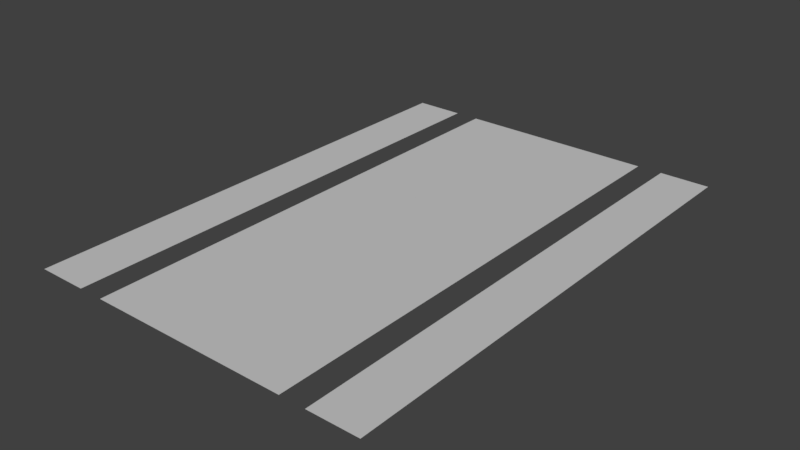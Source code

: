 # Source: lanes.blend  (saved by Blender 2.79.0; exported with 4.5.12 LTS)
import bpy
from mathutils import Matrix  # noqa: F401  (used for matrix-valued properties, if any)

bpy.ops.wm.read_factory_settings(use_empty=True)
scene = bpy.context.scene
scene.name = 'Scene'

# ---- collections
col_collection_1 = bpy.data.collections.new('Collection 1'); scene.collection.children.link(col_collection_1)

# ---- materials (node trees are filled in below, after node groups)
mat_01___default = bpy.data.materials.new('01 - Default')
mat_01___default.alpha_threshold = 0.0
mat_01___default.use_transparent_shadow = False
mat_01___default.diffuse_color = (0.5882, 0.5882, 0.5882, 1.0)
mat_01___default.specular_color = (0.9, 0.9, 0.9)
mat_01___default.roughness = 0.5
mat_01___default.specular_intensity = 0.0

# ---- material node trees

# ---- world
world_world = bpy.data.worlds.new('World'); scene.world = world_world
world_world.color = (0.05088, 0.05088, 0.05088)
world_world.use_sun_shadow = False
world_world.sun_shadow_jitter_overblur = 0.0
world_world.cycles.sampling_method = 'MANUAL'

# ---- meshes
me_untitled_002 = bpy.data.meshes.new('Untitled.002')
me_untitled_002.from_pydata([(8.3e-28, 1800.0, 3.855e-29), (8.324e-28, 2000.0, 3.855e-29), (8.25e-28, 1400.0, 3.855e-29), (8.103e-28, 200.0, 3.855e-29), (8.152e-28, 600.0, 3.855e-29), (8.078e-28, -9.095e-13, 3.855e-29), (8.374e-28, 2400.0, 3.855e-29), (4000.0, 2400.0, -1.075e-29), (4000.0, 2000.0, -1.075e-29), (4000.0, 1800.0, -1.075e-29), (4000.0, 1400.0, -1.075e-29), (4000.0, 1200.0, -1.075e-29), (4000.0, 800.0, -1.075e-29), (8.177e-28, 800.0, 3.855e-29), (8.226e-28, 1200.0, 3.855e-29), (4000.0, 600.0, -1.075e-29), (4000.0, 200.0, -1.075e-29), (4000.0, -9.095e-13, -1.075e-29), (4000.0, -400.0, -1.075e-29), (8.029e-28, -400.0, 3.855e-29)], [], [(5, 19, 18, 17)])
me_untitled_002.polygons.foreach_set('use_smooth', [True] * 1)
_uv = me_untitled_002.uv_layers.new(name='UVChannel_1')
_uv.uv.foreach_set('vector', [1.0, 1.0, 1.0, 0.0, 0.0, 0.0, 0.0, 1.0])
me_untitled_002.materials.append(mat_01___default)
me_untitled_002.use_remesh_preserve_volume = False
me_untitled_002.use_remesh_preserve_attributes = False
me_untitled_002.use_mirror_vertex_groups = False
me_untitled_002.update()
me_untitled_002.normals_split_custom_set([tuple(v) for v in zip(*[iter([1.233e-32, 0.0, 1.0, 1.233e-32, 0.0, 1.0, 1.233e-32, 0.0, 1.0, 1.233e-32, 0.0, 1.0])] * 3)])
me_untitled_003 = bpy.data.meshes.new('Untitled.003')
me_untitled_003.from_pydata([(1.63e-27, 1200.0, 4.004e-29), (1.633e-27, 1400.0, 4.004e-29), (1.625e-27, 800.0, 4.004e-29), (1.611e-27, -400.0, 4.004e-29), (1.616e-27, 4.547e-13, 4.004e-29), (1.608e-27, -600.0, 4.004e-29), (1.638e-27, 1800.0, 4.004e-29), (4000.0, 1800.0, 4.004e-29), (4000.0, 1400.0, 4.004e-29), (4000.0, 1200.0, 4.004e-29), (4000.0, 800.0, 4.004e-29), (4000.0, 600.0, 4.004e-29), (4000.0, 200.0, 4.004e-29), (1.618e-27, 200.0, 4.004e-29), (1.623e-27, 600.0, 4.004e-29), (4000.0, 4.547e-13, 4.004e-29), (4000.0, -400.0, 4.004e-29), (4000.0, -600.0, 4.004e-29), (4000.0, -1000.0, 4.004e-29), (1.603e-27, -1000.0, 4.004e-29)], [], [(4, 3, 16, 15)])
me_untitled_003.polygons.foreach_set('use_smooth', [True] * 1)
_uv = me_untitled_003.uv_layers.new(name='UVChannel_1')
_uv.uv.foreach_set('vector', [1.0, 1.0, 1.0, 0.0, 0.0, 0.0, 0.0, 1.0])
me_untitled_003.materials.append(mat_01___default)
me_untitled_003.use_remesh_preserve_volume = False
me_untitled_003.use_remesh_preserve_attributes = False
me_untitled_003.use_mirror_vertex_groups = False
me_untitled_003.update()
me_untitled_003.normals_split_custom_set([tuple(v) for v in zip(*[iter([0.0, 0.0, 1.0, 0.0, 0.0, 1.0, 0.0, 0.0, 1.0, 0.0, 0.0, 1.0])] * 3)])
me_untitled_001 = bpy.data.meshes.new('Untitled.001')
me_untitled_001.from_pydata([(1.623e-27, 600.0, 2.516e-29), (1.625e-27, 800.0, 2.516e-29), (1.618e-27, 200.0, 2.516e-29), (1.603e-27, -1000.0, 2.516e-29), (1.608e-27, -600.0, 2.516e-29), (1.601e-27, -1200.0, 2.516e-29), (1.63e-27, 1200.0, 2.516e-29), (4000.0, 1200.0, 2.516e-29), (4000.0, 800.0, 2.516e-29), (4000.0, 600.0, 2.516e-29), (4000.0, 200.0, 2.516e-29), (4000.0, -5.028e-28, 2.516e-29), (4000.0, -400.0, 2.516e-29), (1.611e-27, -400.0, 2.516e-29), (1.616e-27, -4.535e-28, 2.516e-29), (4000.0, -600.0, 2.516e-29), (4000.0, -1000.0, 2.516e-29), (4000.0, -1200.0, 2.516e-29), (4000.0, -1600.0, 2.516e-29), (1.596e-27, -1600.0, 2.516e-29)], [], [(14, 13, 12, 11)])
me_untitled_001.polygons.foreach_set('use_smooth', [True] * 1)
_uv = me_untitled_001.uv_layers.new(name='UVChannel_1')
_uv.uv.foreach_set('vector', [1.0, 1.0, 1.0, 0.0, 0.0, 0.0, 0.0, 1.0])
me_untitled_001.materials.append(mat_01___default)
me_untitled_001.use_remesh_preserve_volume = False
me_untitled_001.use_remesh_preserve_attributes = False
me_untitled_001.use_mirror_vertex_groups = False
me_untitled_001.update()
me_untitled_001.normals_split_custom_set([tuple(v) for v in zip(*[iter([0.0, 0.0, 1.0, 0.0, 0.0, 1.0, 0.0, 0.0, 1.0, 0.0, 0.0, 1.0])] * 3)])
me_untitled_004 = bpy.data.meshes.new('Untitled.004')
me_untitled_004.from_pydata([(1.616e-27, -5.684e-14, 4.097e-29), (1.616e-27, 200.0, 4.097e-29), (1.616e-27, -400.0, 4.097e-29), (1.616e-27, -1600.0, 4.097e-29), (1.616e-27, -1200.0, 4.097e-29), (1.616e-27, -1800.0, 4.097e-29), (1.616e-27, 600.0, 4.097e-29), (4000.0, 600.0, 4.097e-29), (4000.0, 200.0, 4.097e-29), (4000.0, -5.684e-14, 4.097e-29), (4000.0, -400.0, 4.097e-29), (4000.0, -600.0, 4.097e-29), (4000.0, -1000.0, 4.097e-29), (1.616e-27, -1000.0, 4.097e-29), (1.616e-27, -600.0, 4.097e-29), (4000.0, -1200.0, 4.097e-29), (4000.0, -1600.0, 4.097e-29), (4000.0, -1800.0, 4.097e-29), (4000.0, -2200.0, 4.097e-29), (1.616e-27, -2200.0, 4.097e-29)], [], [(0, 2, 10, 9)])
me_untitled_004.polygons.foreach_set('use_smooth', [True] * 1)
_uv = me_untitled_004.uv_layers.new(name='UVChannel_1')
_uv.uv.foreach_set('vector', [1.0, 1.0, 1.0, 0.0, 0.0, 0.0, 0.0, 1.0])
me_untitled_004.materials.append(mat_01___default)
me_untitled_004.use_remesh_preserve_volume = False
me_untitled_004.use_remesh_preserve_attributes = False
me_untitled_004.use_mirror_vertex_groups = False
me_untitled_004.update()
me_untitled_004.normals_split_custom_set([tuple(v) for v in zip(*[iter([0.0, 0.0, 1.0, 0.0, 0.0, 1.0, 0.0, 0.0, 1.0, 0.0, 0.0, 1.0])] * 3)])
me_untitled_005 = bpy.data.meshes.new('Untitled.005')
me_untitled_005.from_pydata([(5.684e-14, -600.0, 4.26e-29), (5.684e-14, -400.0, 4.26e-29), (5.684e-14, -1000.0, 4.26e-29), (5.684e-14, -2200.0, 4.26e-29), (5.684e-14, -1800.0, 4.26e-29), (5.684e-14, -2400.0, 4.26e-29), (5.684e-14, -4.144e-28, 4.26e-29), (4000.0, -4.637e-28, -6.704e-30), (4000.0, -400.0, -6.704e-30), (4000.0, -600.0, -6.704e-30), (4000.0, -1000.0, -6.704e-30), (4000.0, -1200.0, -6.704e-30), (4000.0, -1600.0, -6.704e-30), (5.684e-14, -1600.0, 4.26e-29), (5.684e-14, -1200.0, 4.26e-29), (4000.0, -1800.0, -6.704e-30), (4000.0, -2200.0, -6.704e-30), (4000.0, -2400.0, -6.704e-30), (4000.0, -2800.0, -6.704e-30), (5.684e-14, -2800.0, 4.26e-29)], [], [(6, 1, 8, 7)])
me_untitled_005.polygons.foreach_set('use_smooth', [True] * 1)
_uv = me_untitled_005.uv_layers.new(name='UVChannel_1')
_uv.uv.foreach_set('vector', [1.0, 1.0, 1.0, 0.0, 0.0, 0.0, 0.0, 1.0])
me_untitled_005.materials.append(mat_01___default)
me_untitled_005.use_remesh_preserve_volume = False
me_untitled_005.use_remesh_preserve_attributes = False
me_untitled_005.use_mirror_vertex_groups = False
me_untitled_005.update()
me_untitled_005.normals_split_custom_set([tuple(v) for v in zip(*[iter([1.233e-32, 0.0, 1.0, 1.233e-32, 0.0, 1.0, 1.233e-32, 0.0, 1.0, 1.233e-32, 0.0, 1.0])] * 3)])
me_untitled = bpy.data.meshes.new('Untitled')
me_untitled.from_pydata([(0.0, 400.0, -1.203e-29), (0.0, 600.0, -1.203e-29), (0.0, -2.274e-13, -1.203e-29), (0.0, -1200.0, -1.203e-29), (0.0, -800.0, -1.203e-29), (0.0, -1400.0, -1.203e-29), (0.0, 1000.0, -1.203e-29), (4000.0, 1000.0, 3.727e-29), (4000.0, 600.0, 3.727e-29), (4000.0, 400.0, 3.727e-29), (4000.0, -2.274e-13, 3.727e-29), (4000.0, -200.0, 3.727e-29), (4000.0, -600.0, 3.727e-29), (0.0, -600.0, -1.203e-29), (0.0, -200.0, -1.203e-29), (4000.0, -800.0, 3.727e-29), (4000.0, -1200.0, 3.727e-29), (4000.0, -1400.0, 3.727e-29), (4000.0, -1800.0, 3.727e-29), (0.0, -1800.0, -1.203e-29)], [], [(11, 10, 2, 14), (15, 12, 13, 4)])
me_untitled.polygons.foreach_set('use_smooth', [True] * 2)
_uv = me_untitled.uv_layers.new(name='UVChannel_1')
_uv.uv.foreach_set('vector', [1.0, 1.0, 1.0, 0.0, 1.0, 0.0, 1.0, 0.0, 1.0, 1.0, 0.0, 1.0, 0.0, 0.0, 0.0, 1.0])
me_untitled.materials.append(mat_01___default)
me_untitled.use_remesh_preserve_volume = False
me_untitled.use_remesh_preserve_attributes = False
me_untitled.use_mirror_vertex_groups = False
me_untitled.update()
me_untitled.normals_split_custom_set([tuple(v) for v in zip(*[iter([-1.233e-32, 0.0, 1.0, -1.233e-32, 0.0, 1.0, -1.233e-32, 0.0, 1.0, -1.233e-32, 0.0, 1.0, -1.233e-32, 0.0, 1.0, -1.233e-32, 0.0, 1.0, -1.233e-32, 0.0, 1.0, -1.233e-32, 0.0, 1.0])] * 3)])

# ---- objects
ob_lanes = bpy.data.objects.new('Lanes', None)
ob_lane_plane005 = bpy.data.objects.new('Lane_Plane005', me_untitled_002)
ob_lane_plane004 = bpy.data.objects.new('Lane_Plane004', me_untitled_003)
ob_lane_plane003 = bpy.data.objects.new('Lane_Plane003', me_untitled_001)
ob_lane_plane002 = bpy.data.objects.new('Lane_Plane002', me_untitled_004)
ob_lane_plane001 = bpy.data.objects.new('Lane_Plane001', me_untitled_005)
ob_lane_plane = bpy.data.objects.new('Lane_Plane', me_untitled)

# ---- transforms, parenting, visibility, modifiers, constraints
ob_lanes.location = (0.0, 0.0, -6.123e-16)
ob_lanes.rotation_euler = (-4.371e-08, 6.699e-16, -1.571)
ob_lanes.scale = (0.01, 0.01, 0.01)
ob_lanes.empty_image_offset = (0.0, 0.0)
ob_lanes.color = (0.8, 0.8, 0.8, 1.0)
ob_lanes.lineart.crease_threshold = 0.0
ob_lane_plane005.parent = ob_lanes
ob_lane_plane005.location = (3.922e-12, -2400.0, 2.933e-13)
ob_lane_plane005.color = (0.8, 0.8, 0.8, 1.0)
ob_lane_plane005.lineart.crease_threshold = 0.0
ob_lane_plane004.parent = ob_lanes
ob_lane_plane004.location = (7.333e-12, -1800.0, 2.198e-13)
ob_lane_plane004.color = (0.8, 0.8, 0.8, 1.0)
ob_lane_plane004.lineart.crease_threshold = 0.0
ob_lane_plane003.parent = ob_lanes
ob_lane_plane003.location = (7.333e-12, -1200.0, 1.463e-13)
ob_lane_plane003.color = (0.8, 0.8, 0.8, 1.0)
ob_lane_plane003.lineart.crease_threshold = 0.0
ob_lane_plane002.parent = ob_lanes
ob_lane_plane002.location = (1.097e-11, -600.0, 7.282e-14)
ob_lane_plane002.color = (0.8, 0.8, 0.8, 1.0)
ob_lane_plane002.lineart.crease_threshold = 0.0
ob_lane_plane001.parent = ob_lanes
ob_lane_plane001.location = (1.707e-13, -3.382e-12, -6.592e-16)
ob_lane_plane001.color = (0.8, 0.8, 0.8, 1.0)
ob_lane_plane001.lineart.crease_threshold = 0.0
ob_lane_plane.parent = ob_lanes
ob_lane_plane.location = (6.471e-12, -1000.0, 1.31e-13)
ob_lane_plane.color = (0.8, 0.8, 0.8, 1.0)
ob_lane_plane.lineart.crease_threshold = 0.0

# ---- collection membership
col_collection_1.objects.link(ob_lanes)
col_collection_1.objects.link(ob_lane_plane005)
col_collection_1.objects.link(ob_lane_plane004)
col_collection_1.objects.link(ob_lane_plane003)
col_collection_1.objects.link(ob_lane_plane002)
col_collection_1.objects.link(ob_lane_plane001)
col_collection_1.objects.link(ob_lane_plane)

# ---- scene / render settings (as saved in the file)
scene.frame_start = 1; scene.frame_end = 250; scene.frame_set(1)
scene.render.engine = 'BLENDER_EEVEE_NEXT'
scene.render.resolution_percentage = 50
scene.render.fps = 25
scene.render.dither_intensity = 0.0
scene.cycles.use_denoising = False
scene.cycles.samples = 128
scene.cycles.sampling_pattern = 'TABULATED_SOBOL'
scene.cycles.use_adaptive_sampling = False
scene.cycles.use_light_tree = False
scene.cycles.blur_glossy = 0.0
scene.cycles.sample_clamp_indirect = 0.0
scene.view_settings.view_transform = 'Standard'
bpy.context.view_layer.update()

# ---- added for rendering (the .blend has no active camera and no usable light): camera, sun
cam_auto = bpy.data.cameras.new('AutoCamera')
cam_auto.lens = 50.0
cam_auto.sensor_width = 36.0
cam_auto.clip_end = 1000.0
ob_auto_camera = bpy.data.objects.new('AutoCamera', cam_auto)
scene.collection.objects.link(ob_auto_camera)
ob_auto_camera.location = (31.1752, -74.2103, 36.1402)
ob_auto_camera.rotation_euler = (1.09748, -7.21219e-08, 0.694738)
scene.camera = ob_auto_camera
light_auto_sun = bpy.data.lights.new('AutoSun', 'SUN')
light_auto_sun.energy = 3.0
light_auto_sun.angle = 0.0523599
ob_auto_sun = bpy.data.objects.new('AutoSun', light_auto_sun)
scene.collection.objects.link(ob_auto_sun)
ob_auto_sun.rotation_euler = (0.872665, 0.174533, 0.523599)
bpy.context.view_layer.update()
